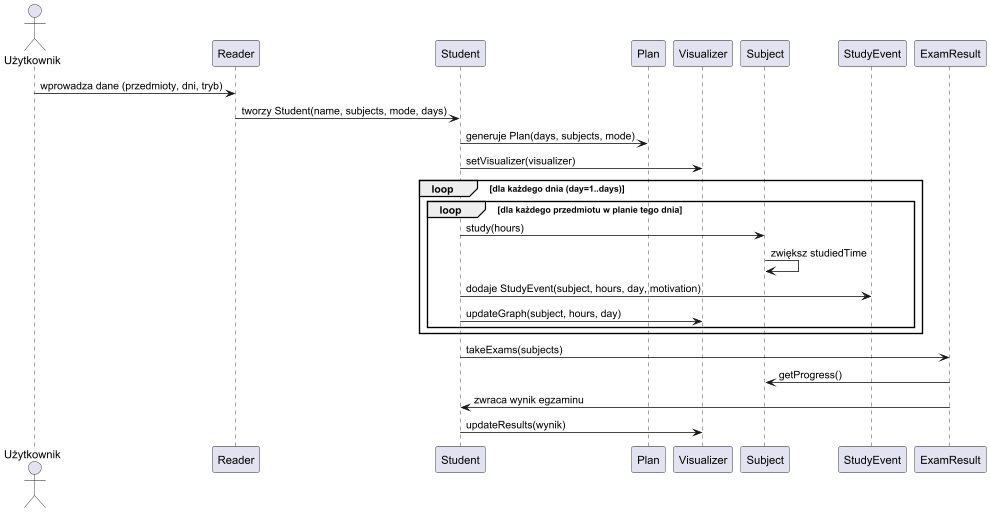

The diagram above was rendered by PlantUML. Its source (embedded in the PNG):
@startuml
actor Użytkownik

Użytkownik -> Reader : wprowadza dane (przedmioty, dni, tryb)
Reader -> Student : tworzy Student(name, subjects, mode, days)
Student -> Plan : generuje Plan(days, subjects, mode)
Student -> Visualizer : setVisualizer(visualizer)

loop dla każdego dnia (day=1..days)
    loop dla każdego przedmiotu w planie tego dnia
        Student -> Subject : study(hours)
        Subject -> Subject : zwiększ studiedTime
        Student -> StudyEvent : dodaje StudyEvent(subject, hours, day, motivation)
        Student -> Visualizer : updateGraph(subject, hours, day)
    end
end

Student -> ExamResult : takeExams(subjects)
ExamResult -> Subject : getProgress()
ExamResult -> Student : zwraca wynik egzaminu
Student -> Visualizer : updateResults(wynik)
@enduml